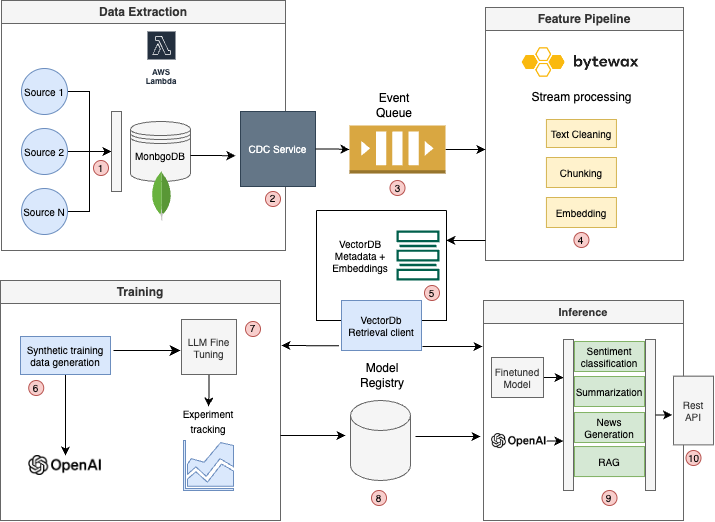

The diagram above was exported from draw.io. Its source (the exported page's mxGraphModel, read from the mxfile embedded in the PNG):
<mxGraphModel dx="1247" dy="662" grid="1" gridSize="10" guides="1" tooltips="1" connect="1" arrows="1" fold="1" page="1" pageScale="1" pageWidth="827" pageHeight="1169" math="0" shadow="0">
  <root>
    <mxCell id="WIyWlLk6GJQsqaUBKTNV-0" />
    <mxCell id="WIyWlLk6GJQsqaUBKTNV-1" parent="WIyWlLk6GJQsqaUBKTNV-0" />
    <mxCell id="H1bSmdGdQWHCGt7mQba5-12" value="Data Extraction" style="swimlane;whiteSpace=wrap;html=1;fillColor=#f5f5f5;fontColor=#333333;strokeColor=#666666;" vertex="1" parent="WIyWlLk6GJQsqaUBKTNV-1">
      <mxGeometry x="36" y="30" width="284" height="250" as="geometry" />
    </mxCell>
    <mxCell id="H1bSmdGdQWHCGt7mQba5-14" value="AWS Lambda" style="sketch=0;outlineConnect=0;fontColor=#232F3E;gradientColor=none;strokeColor=#ffffff;fillColor=#232F3E;dashed=0;verticalLabelPosition=middle;verticalAlign=bottom;align=center;html=1;whiteSpace=wrap;fontSize=8;fontStyle=1;spacing=3;shape=mxgraph.aws4.productIcon;prIcon=mxgraph.aws4.lambda;" vertex="1" parent="H1bSmdGdQWHCGt7mQba5-12">
      <mxGeometry x="145" y="30" width="30" height="60" as="geometry" />
    </mxCell>
    <mxCell id="H1bSmdGdQWHCGt7mQba5-44" value="" style="edgeStyle=orthogonalEdgeStyle;rounded=0;orthogonalLoop=1;jettySize=auto;html=1;" edge="1" parent="H1bSmdGdQWHCGt7mQba5-12" source="H1bSmdGdQWHCGt7mQba5-31" target="H1bSmdGdQWHCGt7mQba5-39">
      <mxGeometry relative="1" as="geometry" />
    </mxCell>
    <mxCell id="H1bSmdGdQWHCGt7mQba5-31" value="Source 1" style="ellipse;whiteSpace=wrap;html=1;aspect=fixed;fontSize=10;fillColor=#dae8fc;strokeColor=#6c8ebf;" vertex="1" parent="H1bSmdGdQWHCGt7mQba5-12">
      <mxGeometry x="20" y="68" width="46" height="46" as="geometry" />
    </mxCell>
    <mxCell id="H1bSmdGdQWHCGt7mQba5-46" value="" style="edgeStyle=orthogonalEdgeStyle;rounded=0;orthogonalLoop=1;jettySize=auto;html=1;" edge="1" parent="H1bSmdGdQWHCGt7mQba5-12" source="H1bSmdGdQWHCGt7mQba5-33" target="H1bSmdGdQWHCGt7mQba5-39">
      <mxGeometry relative="1" as="geometry" />
    </mxCell>
    <mxCell id="H1bSmdGdQWHCGt7mQba5-33" value="Source N" style="ellipse;whiteSpace=wrap;html=1;aspect=fixed;fontSize=10;fillColor=#dae8fc;strokeColor=#6c8ebf;" vertex="1" parent="H1bSmdGdQWHCGt7mQba5-12">
      <mxGeometry x="20" y="188" width="46" height="46" as="geometry" />
    </mxCell>
    <mxCell id="H1bSmdGdQWHCGt7mQba5-45" value="" style="edgeStyle=orthogonalEdgeStyle;rounded=0;orthogonalLoop=1;jettySize=auto;html=1;" edge="1" parent="H1bSmdGdQWHCGt7mQba5-12" source="H1bSmdGdQWHCGt7mQba5-32" target="H1bSmdGdQWHCGt7mQba5-39">
      <mxGeometry relative="1" as="geometry" />
    </mxCell>
    <mxCell id="H1bSmdGdQWHCGt7mQba5-32" value="Source 2" style="ellipse;whiteSpace=wrap;html=1;aspect=fixed;fontSize=10;fillColor=#dae8fc;strokeColor=#6c8ebf;" vertex="1" parent="H1bSmdGdQWHCGt7mQba5-12">
      <mxGeometry x="20" y="128" width="46" height="46" as="geometry" />
    </mxCell>
    <mxCell id="H1bSmdGdQWHCGt7mQba5-35" value="" style="shape=datastore;whiteSpace=wrap;html=1;fillColor=#f5f5f5;fontColor=#333333;strokeColor=#666666;" vertex="1" parent="H1bSmdGdQWHCGt7mQba5-12">
      <mxGeometry x="129" y="121" width="60" height="60" as="geometry" />
    </mxCell>
    <mxCell id="H1bSmdGdQWHCGt7mQba5-34" value="" style="dashed=0;outlineConnect=0;html=1;align=center;labelPosition=center;verticalLabelPosition=bottom;verticalAlign=top;shape=mxgraph.weblogos.mongodb" vertex="1" parent="H1bSmdGdQWHCGt7mQba5-12">
      <mxGeometry x="150" y="170" width="20" height="50.1" as="geometry" />
    </mxCell>
    <mxCell id="H1bSmdGdQWHCGt7mQba5-39" value="" style="rounded=0;whiteSpace=wrap;html=1;fillColor=#f5f5f5;fontColor=#333333;strokeColor=#666666;" vertex="1" parent="H1bSmdGdQWHCGt7mQba5-12">
      <mxGeometry x="110" y="111" width="10" height="80" as="geometry" />
    </mxCell>
    <mxCell id="H1bSmdGdQWHCGt7mQba5-196" style="edgeStyle=orthogonalEdgeStyle;rounded=0;orthogonalLoop=1;jettySize=auto;html=1;exitX=1;exitY=0.5;exitDx=0;exitDy=0;" edge="1" parent="H1bSmdGdQWHCGt7mQba5-12" source="H1bSmdGdQWHCGt7mQba5-51">
      <mxGeometry relative="1" as="geometry">
        <mxPoint x="234" y="155.25" as="targetPoint" />
      </mxGeometry>
    </mxCell>
    <mxCell id="H1bSmdGdQWHCGt7mQba5-51" value="MonbgoDB" style="text;html=1;align=center;verticalAlign=middle;whiteSpace=wrap;rounded=0;fontSize=10;" vertex="1" parent="H1bSmdGdQWHCGt7mQba5-12">
      <mxGeometry x="129" y="140" width="60" height="30" as="geometry" />
    </mxCell>
    <mxCell id="H1bSmdGdQWHCGt7mQba5-189" value="&lt;font style=&quot;font-size: 10px;&quot;&gt;1&lt;/font&gt;" style="ellipse;whiteSpace=wrap;html=1;aspect=fixed;fillColor=#f8cecc;strokeColor=#b85450;" vertex="1" parent="H1bSmdGdQWHCGt7mQba5-12">
      <mxGeometry x="92" y="160" width="15" height="15" as="geometry" />
    </mxCell>
    <mxCell id="H1bSmdGdQWHCGt7mQba5-191" value="&lt;font style=&quot;font-size: 10px;&quot;&gt;2&lt;/font&gt;" style="ellipse;whiteSpace=wrap;html=1;aspect=fixed;fillColor=#f8cecc;strokeColor=#b85450;" vertex="1" parent="H1bSmdGdQWHCGt7mQba5-12">
      <mxGeometry x="264" y="191" width="15" height="15" as="geometry" />
    </mxCell>
    <mxCell id="H1bSmdGdQWHCGt7mQba5-15" value="Feature Pipeline" style="swimlane;whiteSpace=wrap;html=1;fillColor=#f5f5f5;fontColor=#333333;strokeColor=#666666;" vertex="1" parent="WIyWlLk6GJQsqaUBKTNV-1">
      <mxGeometry x="520" y="37" width="198" height="253" as="geometry" />
    </mxCell>
    <mxCell id="H1bSmdGdQWHCGt7mQba5-59" value="" style="shape=image;verticalLabelPosition=bottom;verticalAlign=top;imageAspect=0;aspect=fixed;image=data:image/png,(base64 omitted: 5812 chars)" vertex="1" parent="H1bSmdGdQWHCGt7mQba5-15">
      <mxGeometry x="35.93" y="40" width="118.14" height="30" as="geometry" />
    </mxCell>
    <mxCell id="H1bSmdGdQWHCGt7mQba5-60" value="Text Cleaning" style="rounded=0;whiteSpace=wrap;html=1;fontSize=10;fillColor=#fff2cc;strokeColor=#d6b656;" vertex="1" parent="H1bSmdGdQWHCGt7mQba5-15">
      <mxGeometry x="60.93" y="112" width="70" height="28" as="geometry" />
    </mxCell>
    <mxCell id="H1bSmdGdQWHCGt7mQba5-80" value="Stream processing" style="text;html=1;align=center;verticalAlign=middle;resizable=0;points=[];autosize=1;strokeColor=none;fillColor=none;" vertex="1" parent="H1bSmdGdQWHCGt7mQba5-15">
      <mxGeometry x="35.92999999999995" y="75" width="120" height="30" as="geometry" />
    </mxCell>
    <mxCell id="H1bSmdGdQWHCGt7mQba5-82" value="Chunking" style="rounded=0;whiteSpace=wrap;html=1;fontSize=10;fillColor=#fff2cc;strokeColor=#d6b656;" vertex="1" parent="H1bSmdGdQWHCGt7mQba5-15">
      <mxGeometry x="60.93" y="150" width="70" height="30" as="geometry" />
    </mxCell>
    <mxCell id="H1bSmdGdQWHCGt7mQba5-83" value="Embedding" style="rounded=0;whiteSpace=wrap;html=1;fontSize=10;fillColor=#fff2cc;strokeColor=#d6b656;" vertex="1" parent="H1bSmdGdQWHCGt7mQba5-15">
      <mxGeometry x="60.93" y="190" width="70" height="30" as="geometry" />
    </mxCell>
    <mxCell id="H1bSmdGdQWHCGt7mQba5-200" value="&lt;font style=&quot;font-size: 10px;&quot;&gt;4&lt;/font&gt;" style="ellipse;whiteSpace=wrap;html=1;aspect=fixed;fillColor=#f8cecc;strokeColor=#b85450;" vertex="1" parent="H1bSmdGdQWHCGt7mQba5-15">
      <mxGeometry x="88.43000000000006" y="225" width="15" height="15" as="geometry" />
    </mxCell>
    <mxCell id="H1bSmdGdQWHCGt7mQba5-16" value="Training" style="swimlane;whiteSpace=wrap;html=1;fillColor=#f5f5f5;fontColor=#333333;strokeColor=#666666;" vertex="1" parent="WIyWlLk6GJQsqaUBKTNV-1">
      <mxGeometry x="35" y="310" width="280" height="240" as="geometry">
        <mxRectangle x="50" y="425" width="80" height="30" as="alternateBounds" />
      </mxGeometry>
    </mxCell>
    <mxCell id="H1bSmdGdQWHCGt7mQba5-102" value="" style="shape=image;verticalLabelPosition=bottom;verticalAlign=top;imageAspect=0;aspect=fixed;image=data:image/png,(base64 omitted: 7076 chars)" vertex="1" parent="H1bSmdGdQWHCGt7mQba5-16">
      <mxGeometry x="28.22" y="175" width="73.56" height="20" as="geometry" />
    </mxCell>
    <mxCell id="H1bSmdGdQWHCGt7mQba5-109" value="" style="edgeStyle=orthogonalEdgeStyle;rounded=0;orthogonalLoop=1;jettySize=auto;html=1;" edge="1" parent="H1bSmdGdQWHCGt7mQba5-16" source="H1bSmdGdQWHCGt7mQba5-105" target="H1bSmdGdQWHCGt7mQba5-102">
      <mxGeometry relative="1" as="geometry" />
    </mxCell>
    <mxCell id="H1bSmdGdQWHCGt7mQba5-105" value="Synthetic training data generation" style="rounded=0;whiteSpace=wrap;html=1;fontSize=10;fillColor=#dae8fc;strokeColor=#6c8ebf;" vertex="1" parent="H1bSmdGdQWHCGt7mQba5-16">
      <mxGeometry x="20" y="56" width="90" height="38" as="geometry" />
    </mxCell>
    <mxCell id="H1bSmdGdQWHCGt7mQba5-127" value="" style="edgeStyle=orthogonalEdgeStyle;rounded=0;orthogonalLoop=1;jettySize=auto;html=1;" edge="1" parent="H1bSmdGdQWHCGt7mQba5-16" source="H1bSmdGdQWHCGt7mQba5-112" target="H1bSmdGdQWHCGt7mQba5-120">
      <mxGeometry relative="1" as="geometry" />
    </mxCell>
    <mxCell id="H1bSmdGdQWHCGt7mQba5-112" value="LLM Fine Tuning" style="whiteSpace=wrap;html=1;aspect=fixed;fontSize=10;fillColor=#f5f5f5;strokeColor=#666666;fontColor=#333333;" vertex="1" parent="H1bSmdGdQWHCGt7mQba5-16">
      <mxGeometry x="181" y="39" width="55" height="55" as="geometry" />
    </mxCell>
    <mxCell id="H1bSmdGdQWHCGt7mQba5-119" value="" style="sketch=0;aspect=fixed;pointerEvents=1;shadow=0;dashed=0;html=1;strokeColor=#6c8ebf;labelPosition=center;verticalLabelPosition=bottom;verticalAlign=top;align=center;fillColor=#dae8fc;shape=mxgraph.mscae.general.graph;" vertex="1" parent="H1bSmdGdQWHCGt7mQba5-16">
      <mxGeometry x="183" y="160" width="50" height="50" as="geometry" />
    </mxCell>
    <mxCell id="H1bSmdGdQWHCGt7mQba5-120" value="&lt;font style=&quot;font-size: 10px;&quot;&gt;Experiment tracking&lt;/font&gt;" style="text;html=1;align=center;verticalAlign=middle;whiteSpace=wrap;rounded=0;" vertex="1" parent="H1bSmdGdQWHCGt7mQba5-16">
      <mxGeometry x="178" y="126" width="60" height="30" as="geometry" />
    </mxCell>
    <mxCell id="H1bSmdGdQWHCGt7mQba5-124" value="" style="edgeStyle=elbowEdgeStyle;elbow=horizontal;endArrow=classic;html=1;curved=0;rounded=0;endSize=8;startSize=8;" edge="1" parent="H1bSmdGdQWHCGt7mQba5-16">
      <mxGeometry width="50" height="50" relative="1" as="geometry">
        <mxPoint x="113" y="70" as="sourcePoint" />
        <mxPoint x="180" y="70" as="targetPoint" />
      </mxGeometry>
    </mxCell>
    <mxCell id="H1bSmdGdQWHCGt7mQba5-210" value="&lt;font style=&quot;font-size: 10px;&quot;&gt;6&lt;/font&gt;" style="ellipse;whiteSpace=wrap;html=1;aspect=fixed;fillColor=#f8cecc;strokeColor=#b85450;" vertex="1" parent="H1bSmdGdQWHCGt7mQba5-16">
      <mxGeometry x="28.220000000000056" y="100" width="15" height="15" as="geometry" />
    </mxCell>
    <mxCell id="H1bSmdGdQWHCGt7mQba5-211" value="&lt;font style=&quot;font-size: 10px;&quot;&gt;7&lt;/font&gt;" style="ellipse;whiteSpace=wrap;html=1;aspect=fixed;fillColor=#f8cecc;strokeColor=#b85450;" vertex="1" parent="H1bSmdGdQWHCGt7mQba5-16">
      <mxGeometry x="245.00000000000006" y="41" width="15" height="15" as="geometry" />
    </mxCell>
    <mxCell id="H1bSmdGdQWHCGt7mQba5-17" value="Inference" style="swimlane;whiteSpace=wrap;html=1;textShadow=0;shadow=0;fillColor=#f5f5f5;strokeColor=#666666;fontColor=#333333;fontSize=11;" vertex="1" parent="WIyWlLk6GJQsqaUBKTNV-1">
      <mxGeometry x="518" y="330" width="200" height="220" as="geometry" />
    </mxCell>
    <mxCell id="H1bSmdGdQWHCGt7mQba5-148" value="&lt;div&gt;RAG&lt;/div&gt;" style="rounded=0;whiteSpace=wrap;html=1;fontSize=10;fillColor=#d5e8d4;strokeColor=#82b366;" vertex="1" parent="H1bSmdGdQWHCGt7mQba5-17">
      <mxGeometry x="91" y="146.04999999999998" width="70" height="30" as="geometry" />
    </mxCell>
    <mxCell id="H1bSmdGdQWHCGt7mQba5-175" style="edgeStyle=orthogonalEdgeStyle;rounded=0;orthogonalLoop=1;jettySize=auto;html=1;exitX=1;exitY=0.5;exitDx=0;exitDy=0;entryX=0;entryY=0.25;entryDx=0;entryDy=0;" edge="1" parent="H1bSmdGdQWHCGt7mQba5-17" source="H1bSmdGdQWHCGt7mQba5-162" target="H1bSmdGdQWHCGt7mQba5-171">
      <mxGeometry relative="1" as="geometry" />
    </mxCell>
    <mxCell id="H1bSmdGdQWHCGt7mQba5-162" value="Finetuned Model" style="rounded=0;whiteSpace=wrap;html=1;fontSize=10;fillColor=#f5f5f5;fontColor=#333333;strokeColor=#666666;" vertex="1" parent="H1bSmdGdQWHCGt7mQba5-17">
      <mxGeometry x="8" y="57" width="52" height="40" as="geometry" />
    </mxCell>
    <mxCell id="H1bSmdGdQWHCGt7mQba5-163" value="Sentiment classification" style="rounded=0;whiteSpace=wrap;html=1;fontSize=10;fillColor=#d5e8d4;strokeColor=#82b366;" vertex="1" parent="H1bSmdGdQWHCGt7mQba5-17">
      <mxGeometry x="91" y="41" width="70" height="30" as="geometry" />
    </mxCell>
    <mxCell id="H1bSmdGdQWHCGt7mQba5-166" value="Summarization" style="rounded=0;whiteSpace=wrap;html=1;fontSize=10;fillColor=#d5e8d4;strokeColor=#82b366;" vertex="1" parent="H1bSmdGdQWHCGt7mQba5-17">
      <mxGeometry x="91" y="76" width="70" height="30" as="geometry" />
    </mxCell>
    <mxCell id="H1bSmdGdQWHCGt7mQba5-168" value="News Generation" style="rounded=0;whiteSpace=wrap;html=1;fontSize=10;fillColor=#d5e8d4;strokeColor=#82b366;" vertex="1" parent="H1bSmdGdQWHCGt7mQba5-17">
      <mxGeometry x="91" y="112.01" width="70" height="30" as="geometry" />
    </mxCell>
    <mxCell id="H1bSmdGdQWHCGt7mQba5-101" value="" style="shape=image;verticalLabelPosition=bottom;verticalAlign=top;imageAspect=0;aspect=fixed;image=data:image/png,(base64 omitted: 7076 chars)" vertex="1" parent="H1bSmdGdQWHCGt7mQba5-17">
      <mxGeometry x="8" y="133.04999999999998" width="55.22" height="15" as="geometry" />
    </mxCell>
    <mxCell id="H1bSmdGdQWHCGt7mQba5-171" value="" style="rounded=0;whiteSpace=wrap;html=1;fillColor=#f5f5f5;fontColor=#333333;strokeColor=#666666;" vertex="1" parent="H1bSmdGdQWHCGt7mQba5-17">
      <mxGeometry x="80" y="39" width="10" height="151" as="geometry" />
    </mxCell>
    <mxCell id="H1bSmdGdQWHCGt7mQba5-176" style="edgeStyle=orthogonalEdgeStyle;rounded=0;orthogonalLoop=1;jettySize=auto;html=1;exitX=1;exitY=0.5;exitDx=0;exitDy=0;entryX=-0.018;entryY=0.675;entryDx=0;entryDy=0;entryPerimeter=0;" edge="1" parent="H1bSmdGdQWHCGt7mQba5-17" source="H1bSmdGdQWHCGt7mQba5-101" target="H1bSmdGdQWHCGt7mQba5-171">
      <mxGeometry relative="1" as="geometry" />
    </mxCell>
    <mxCell id="H1bSmdGdQWHCGt7mQba5-177" value="" style="rounded=0;whiteSpace=wrap;html=1;fillColor=#f5f5f5;fontColor=#333333;strokeColor=#666666;" vertex="1" parent="H1bSmdGdQWHCGt7mQba5-17">
      <mxGeometry x="162" y="39" width="10" height="151" as="geometry" />
    </mxCell>
    <mxCell id="H1bSmdGdQWHCGt7mQba5-215" value="&lt;font style=&quot;font-size: 10px;&quot;&gt;9&lt;/font&gt;" style="ellipse;whiteSpace=wrap;html=1;aspect=fixed;fillColor=#f8cecc;strokeColor=#b85450;" vertex="1" parent="H1bSmdGdQWHCGt7mQba5-17">
      <mxGeometry x="118.50000000000011" y="190" width="15" height="15" as="geometry" />
    </mxCell>
    <mxCell id="H1bSmdGdQWHCGt7mQba5-198" style="edgeStyle=orthogonalEdgeStyle;rounded=0;orthogonalLoop=1;jettySize=auto;html=1;" edge="1" parent="WIyWlLk6GJQsqaUBKTNV-1" source="H1bSmdGdQWHCGt7mQba5-18">
      <mxGeometry relative="1" as="geometry">
        <mxPoint x="519.9999999999998" y="179" as="targetPoint" />
      </mxGeometry>
    </mxCell>
    <mxCell id="H1bSmdGdQWHCGt7mQba5-18" value="" style="outlineConnect=0;dashed=0;verticalLabelPosition=bottom;verticalAlign=top;align=center;html=1;shape=mxgraph.aws3.queue;fillColor=#D9A741;gradientColor=none;" vertex="1" parent="WIyWlLk6GJQsqaUBKTNV-1">
      <mxGeometry x="384" y="155" width="96" height="48" as="geometry" />
    </mxCell>
    <mxCell id="H1bSmdGdQWHCGt7mQba5-71" value="Event Queue" style="text;html=1;align=center;verticalAlign=middle;whiteSpace=wrap;rounded=0;" vertex="1" parent="WIyWlLk6GJQsqaUBKTNV-1">
      <mxGeometry x="399" y="100" width="60" height="70" as="geometry" />
    </mxCell>
    <mxCell id="H1bSmdGdQWHCGt7mQba5-86" value="" style="swimlane;startSize=0;" vertex="1" parent="WIyWlLk6GJQsqaUBKTNV-1">
      <mxGeometry x="351" y="240" width="130" height="110" as="geometry">
        <mxRectangle x="327" y="317" width="50" height="40" as="alternateBounds" />
      </mxGeometry>
    </mxCell>
    <mxCell id="H1bSmdGdQWHCGt7mQba5-72" value="VectorDB&lt;div&gt;Metadata +&lt;div&gt;Embeddings&lt;/div&gt;&lt;/div&gt;" style="text;html=1;align=center;verticalAlign=middle;whiteSpace=wrap;rounded=0;fontSize=10;" vertex="1" parent="H1bSmdGdQWHCGt7mQba5-86">
      <mxGeometry x="14" y="30" width="60" height="30" as="geometry" />
    </mxCell>
    <mxCell id="H1bSmdGdQWHCGt7mQba5-19" value="" style="sketch=0;pointerEvents=1;shadow=0;dashed=0;html=1;strokeColor=none;fillColor=#005F4B;labelPosition=center;verticalLabelPosition=bottom;verticalAlign=top;align=center;outlineConnect=0;shape=mxgraph.veeam2.datastore_empty;" vertex="1" parent="H1bSmdGdQWHCGt7mQba5-86">
      <mxGeometry x="80" y="20" width="43" height="50" as="geometry" />
    </mxCell>
    <mxCell id="H1bSmdGdQWHCGt7mQba5-97" value="&lt;font style=&quot;font-size: 10px;&quot;&gt;VectorDb Retrieval client&lt;/font&gt;" style="rounded=0;whiteSpace=wrap;html=1;fontSize=10;fillColor=#dae8fc;strokeColor=#6c8ebf;" vertex="1" parent="H1bSmdGdQWHCGt7mQba5-86">
      <mxGeometry x="25" y="90" width="80" height="50" as="geometry" />
    </mxCell>
    <mxCell id="H1bSmdGdQWHCGt7mQba5-206" value="&lt;font style=&quot;font-size: 10px;&quot;&gt;5&lt;/font&gt;" style="ellipse;whiteSpace=wrap;html=1;aspect=fixed;fillColor=#f8cecc;strokeColor=#b85450;" vertex="1" parent="H1bSmdGdQWHCGt7mQba5-86">
      <mxGeometry x="108.00000000000006" y="75" width="15" height="15" as="geometry" />
    </mxCell>
    <mxCell id="H1bSmdGdQWHCGt7mQba5-179" style="edgeStyle=orthogonalEdgeStyle;rounded=0;orthogonalLoop=1;jettySize=auto;html=1;exitX=1;exitY=0.5;exitDx=0;exitDy=0;exitPerimeter=0;" edge="1" parent="WIyWlLk6GJQsqaUBKTNV-1">
      <mxGeometry relative="1" as="geometry">
        <mxPoint x="515" y="466" as="targetPoint" />
        <mxPoint x="450" y="466" as="sourcePoint" />
      </mxGeometry>
    </mxCell>
    <mxCell id="H1bSmdGdQWHCGt7mQba5-113" value="" style="shape=cylinder3;whiteSpace=wrap;html=1;boundedLbl=1;backgroundOutline=1;size=15;fillColor=#f5f5f5;fontColor=#333333;strokeColor=#666666;" vertex="1" parent="WIyWlLk6GJQsqaUBKTNV-1">
      <mxGeometry x="385" y="430" width="60" height="80" as="geometry" />
    </mxCell>
    <mxCell id="H1bSmdGdQWHCGt7mQba5-116" value="Model Registry" style="text;html=1;align=center;verticalAlign=middle;whiteSpace=wrap;rounded=0;" vertex="1" parent="WIyWlLk6GJQsqaUBKTNV-1">
      <mxGeometry x="387" y="390" width="60" height="30" as="geometry" />
    </mxCell>
    <mxCell id="H1bSmdGdQWHCGt7mQba5-100" value="Rest API" style="rounded=0;whiteSpace=wrap;html=1;fontSize=10;fillColor=#f5f5f5;fontColor=#333333;strokeColor=#666666;" vertex="1" parent="WIyWlLk6GJQsqaUBKTNV-1">
      <mxGeometry x="708" y="405.63" width="40" height="68.75" as="geometry" />
    </mxCell>
    <mxCell id="H1bSmdGdQWHCGt7mQba5-178" style="edgeStyle=orthogonalEdgeStyle;rounded=0;orthogonalLoop=1;jettySize=auto;html=1;exitX=1;exitY=0.5;exitDx=0;exitDy=0;entryX=-0.034;entryY=0.573;entryDx=0;entryDy=0;entryPerimeter=0;" edge="1" parent="WIyWlLk6GJQsqaUBKTNV-1" source="H1bSmdGdQWHCGt7mQba5-177" target="H1bSmdGdQWHCGt7mQba5-100">
      <mxGeometry relative="1" as="geometry" />
    </mxCell>
    <mxCell id="H1bSmdGdQWHCGt7mQba5-50" value="&lt;font style=&quot;font-size: 10px;&quot;&gt;CDC Service&lt;/font&gt;" style="whiteSpace=wrap;html=1;aspect=fixed;fillColor=#647687;strokeColor=#314354;fontColor=#ffffff;" vertex="1" parent="WIyWlLk6GJQsqaUBKTNV-1">
      <mxGeometry x="275" y="141" width="75" height="75" as="geometry" />
    </mxCell>
    <mxCell id="H1bSmdGdQWHCGt7mQba5-197" style="edgeStyle=orthogonalEdgeStyle;rounded=0;orthogonalLoop=1;jettySize=auto;html=1;entryX=0;entryY=0.5;entryDx=0;entryDy=0;entryPerimeter=0;" edge="1" parent="WIyWlLk6GJQsqaUBKTNV-1" source="H1bSmdGdQWHCGt7mQba5-50" target="H1bSmdGdQWHCGt7mQba5-18">
      <mxGeometry relative="1" as="geometry" />
    </mxCell>
    <mxCell id="H1bSmdGdQWHCGt7mQba5-199" value="&lt;font style=&quot;font-size: 10px;&quot;&gt;3&lt;/font&gt;" style="ellipse;whiteSpace=wrap;html=1;aspect=fixed;fillColor=#f8cecc;strokeColor=#b85450;" vertex="1" parent="WIyWlLk6GJQsqaUBKTNV-1">
      <mxGeometry x="424.5" y="210" width="15" height="15" as="geometry" />
    </mxCell>
    <mxCell id="H1bSmdGdQWHCGt7mQba5-202" value="" style="endArrow=classic;html=1;rounded=0;entryX=0.999;entryY=0.445;entryDx=0;entryDy=0;entryPerimeter=0;" edge="1" parent="WIyWlLk6GJQsqaUBKTNV-1">
      <mxGeometry width="50" height="50" relative="1" as="geometry">
        <mxPoint x="520" y="270" as="sourcePoint" />
        <mxPoint x="480.8700000000001" y="269.95000000000005" as="targetPoint" />
      </mxGeometry>
    </mxCell>
    <mxCell id="H1bSmdGdQWHCGt7mQba5-203" value="" style="endArrow=classic;html=1;rounded=0;" edge="1" parent="WIyWlLk6GJQsqaUBKTNV-1">
      <mxGeometry width="50" height="50" relative="1" as="geometry">
        <mxPoint x="315" y="465.01" as="sourcePoint" />
        <mxPoint x="380" y="465" as="targetPoint" />
      </mxGeometry>
    </mxCell>
    <mxCell id="H1bSmdGdQWHCGt7mQba5-204" value="" style="endArrow=classic;html=1;rounded=0;exitX=0.018;exitY=0.906;exitDx=0;exitDy=0;exitPerimeter=0;" edge="1" parent="WIyWlLk6GJQsqaUBKTNV-1">
      <mxGeometry width="50" height="50" relative="1" as="geometry">
        <mxPoint x="373.44000000000005" y="375.30000000000007" as="sourcePoint" />
        <mxPoint x="316" y="375" as="targetPoint" />
      </mxGeometry>
    </mxCell>
    <mxCell id="H1bSmdGdQWHCGt7mQba5-205" value="" style="endArrow=classic;html=1;rounded=0;" edge="1" parent="WIyWlLk6GJQsqaUBKTNV-1">
      <mxGeometry width="50" height="50" relative="1" as="geometry">
        <mxPoint x="457" y="376" as="sourcePoint" />
        <mxPoint x="517" y="376" as="targetPoint" />
      </mxGeometry>
    </mxCell>
    <mxCell id="H1bSmdGdQWHCGt7mQba5-214" value="&lt;font style=&quot;font-size: 10px;&quot;&gt;8&lt;/font&gt;" style="ellipse;whiteSpace=wrap;html=1;aspect=fixed;fillColor=#f8cecc;strokeColor=#b85450;" vertex="1" parent="WIyWlLk6GJQsqaUBKTNV-1">
      <mxGeometry x="406.00000000000006" y="520" width="15" height="15" as="geometry" />
    </mxCell>
    <mxCell id="H1bSmdGdQWHCGt7mQba5-216" value="&lt;font style=&quot;font-size: 10px;&quot;&gt;10&lt;/font&gt;" style="ellipse;whiteSpace=wrap;html=1;aspect=fixed;fillColor=#f8cecc;strokeColor=#b85450;" vertex="1" parent="WIyWlLk6GJQsqaUBKTNV-1">
      <mxGeometry x="720.5000000000001" y="480" width="15" height="15" as="geometry" />
    </mxCell>
  </root>
</mxGraphModel>